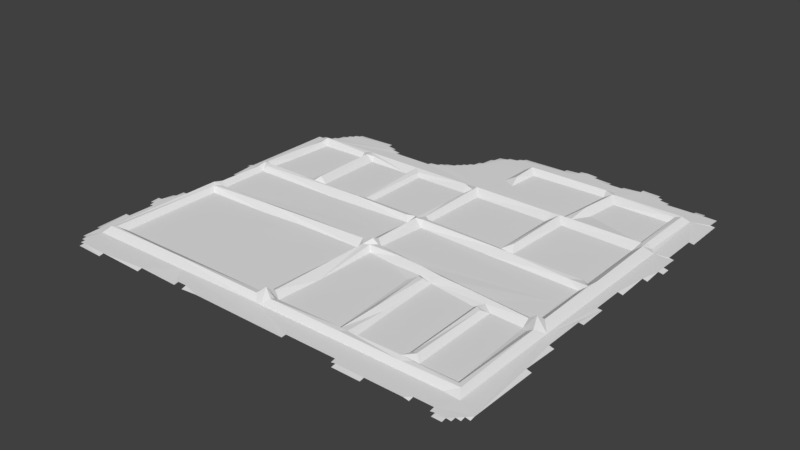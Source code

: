 # Source: salt-pond-pond.blend  (saved by Blender 2.77.0; exported with 4.5.12 LTS)
import bpy
from mathutils import Matrix  # noqa: F401  (used for matrix-valued properties, if any)

bpy.ops.wm.read_factory_settings(use_empty=True)
scene = bpy.context.scene
scene.name = 'Scene'

# ---- collections
col_collection_1 = bpy.data.collections.new('Collection 1'); scene.collection.children.link(col_collection_1)

# ---- world
world_world = bpy.data.worlds.new('World'); scene.world = world_world
world_world.color = (0.05088, 0.05088, 0.05088)
world_world.use_sun_shadow = False
world_world.sun_shadow_jitter_overblur = 0.0
world_world.cycles.sampling_method = 'MANUAL'

# ---- meshes
me_plane = bpy.data.meshes.new('Plane')
me_plane.from_pydata([(0.0, -0.9918, 0.0003886), (-0.8788, -0.9394, -0.0008769), (-0.7574, -0.9394, -0.003953), (-0.899, -0.9192, -0.001384), (-0.8788, -0.9192, 0.000167), (-0.7576, -0.9192, 1.463e-05), (-0.5552, -0.9191, -0.004818), (0.4141, -0.9192, -0.003006), (0.5355, -0.9192, -0.003553), (0.8182, -0.9192, -0.001661), (0.8587, -0.9193, -0.002315), (-0.9192, -0.899, -0.00289), (-0.899, -0.899, -7.004e-07), (-0.5556, -0.899, -9.239e-06), (-0.3736, -0.8992, -0.003785), (-0.3333, -0.8992, -0.006037), (-0.2551, -0.899, -0.0002746), (0.1719, -0.8992, -0.001548), (0.3939, -0.899, -0.003599), (0.4141, -0.899, -3.248e-05), (0.5354, -0.899, -1.4e-05), (0.6931, -0.899, -3.774e-05), (0.7172, -0.899, -0.004306), (0.798, -0.899, -0.003462), (0.8182, -0.899, -9.479e-05), (0.8586, -0.899, 8.583e-06), (0.8788, -0.899, -0.001719), (-0.9397, -0.8796, -0.003638), (-0.9192, -0.8788, -9.942e-05), (-0.9008, -0.8178, 0.0003827), (-0.3737, -0.8788, -5.26e-05), (-0.3333, -0.8788, -0.0001501), (0.1717, -0.8788, -8.619e-05), (0.3939, -0.8788, -8.954e-05), (0.7172, -0.8788, 3.397e-05), (0.798, -0.8788, -8.06e-05), (0.8788, -0.8788, 0.0), (0.899, -0.8788, -0.003179), (-0.4332, -0.811, 0.0003242), (-0.04686, -0.8007, 0.0008117), (0.899, -0.8586, -1.462e-05), (0.9192, -0.8586, -0.004062), (0.7684, -0.7971, 0.0001457), (0.9192, -0.8383, -0.0002409), (-0.9394, -0.798, -0.000206), (0.8379, -0.8036, 0.000921), (-0.9597, -0.798, -0.005061), (-0.8792, -0.7852, 0.02313), (-0.02658, -0.7989, 0.005729), (-0.8616, -0.7767, 0.02388), (-0.532, -0.7779, 0.02457), (-0.07299, -0.7785, 0.02317), (-0.04032, -0.7606, 0.05089), (-0.002496, -0.7783, 0.02502), (0.315, -0.7774, 0.02364), (0.5834, -0.7773, 0.02143), (0.8175, -0.7716, 0.02178), (-0.8381, -0.7425, 1.046e-05), (-0.07954, -0.7578, 0.02047), (-0.002613, -0.7584, 0.0194), (0.3108, -0.7578, 0.02488), (0.3364, -0.7565, 0.0222), (0.5705, -0.7592, 0.02886), (0.6166, -0.7575, 0.02441), (0.7988, -0.7558, 0.02248), (-0.9596, -0.6564, 0.000254), (-0.07213, -0.7361, 0.0001574), (-0.05123, -0.7257, 0.01876), (-0.03388, -0.7251, 0.02475), (-0.005067, -0.7379, 0.0004573), (0.2794, -0.7355, 0.0002961), (0.3579, -0.7346, 0.000116), (0.5573, -0.7336, 0.0004583), (0.5782, -0.71, 0.01791), (0.596, -0.7126, 0.02122), (0.6215, -0.7292, 0.0003563), (0.7767, -0.7289, 0.0007882), (0.8361, -0.3205, 0.0001245), (0.3353, -0.5663, 0.009374), (-0.9394, -0.6566, -0.0002279), (0.3123, -0.5806, 0.02586), (0.9193, -0.5353, -0.004706), (0.008561, -0.5495, 0.0008282), (0.7769, -0.3564, 0.004488), (-0.06852, -0.5432, 0.0001335), (0.7541, -0.3418, 0.0004599), (0.8063, -0.3593, 0.02355), (0.5934, -0.3667, 0.01888), (0.8987, -0.5353, 0.0009364), (-0.9192, -0.3737, -5.126e-05), (-0.899, -0.3333, 0.001357), (-0.9394, -0.5354, 3.576e-07), (-0.8573, -0.2746, 0.02181), (-0.9596, -0.5354, -0.004437), (0.2915, -0.327, 0.02488), (-0.98, -0.5155, -0.005134), (-0.9596, -0.5152, -0.000284), (-0.9595, -0.4747, 0.000107), (0.2715, -0.2923, 0.005042), (0.6145, -0.3359, 0.0001526), (-0.9798, -0.4747, -0.001073), (-0.05183, -0.2714, 0.0001758), (-0.02744, -0.2669, 0.02374), (0.575, -0.3583, 0.02275), (0.5483, -0.3385, 0.001125), (-0.9597, -0.4141, -0.005563), (-0.9394, -0.4142, -0.0002248), (-0.9394, -0.3737, -0.001065), (0.312, -0.3261, 0.02218), (0.8788, -0.3737, -4.135e-05), (0.8991, -0.3737, -0.006186), (-0.005635, -0.2528, 0.02143), (-0.9189, -0.3333, -0.006884), (0.2496, -0.337, 7.173e-06), (0.3341, -0.3071, 0.0001357), (0.7893, -0.3136, 0.04997), (-0.8993, -0.2515, 0.0007296), (-0.8376, -0.2938, 0.000477), (0.1323, -0.2852, 0.0007125), (0.5787, -0.3147, 0.01334), (0.7531, -0.3078, 0.02331), (-0.5415, -0.2894, 0.0001764), (-0.3334, -0.2741, 0.0009558), (0.3593, -0.2747, 0.02344), (0.5056, -0.2861, 0.02425), (0.8004, -0.2822, 0.0255), (-0.873, -0.2615, 0.02866), (0.01173, -0.2716, 0.0005532), (0.2526, -0.2621, 0.02525), (0.5727, -0.2585, 0.0002106), (0.7676, -0.276, 0.0008709), (-0.8301, -0.255, 0.02271), (-0.5133, -0.2535, 0.0233), (-0.0565, -0.2335, 0.02401), (-0.009675, -0.23, 0.03832), (0.1513, -0.2525, 0.02391), (0.3874, -0.2449, 0.001875), (0.8788, -0.1919, -2.208e-05), (-0.8672, -0.2209, 0.02036), (-0.8391, -0.2318, 6.236e-05), (-0.6118, -0.2215, 0.0007496), (-0.3707, -0.2337, 0.01875), (0.01832, -0.2298, 0.02098), (0.1959, -0.2249, 0.0006913), (-0.05304, -0.2067, 0.000955), (-0.01238, -0.194, 0.02364), (0.01447, -0.2102, 0.001423), (0.7576, -0.1234, -1.709e-07), (0.8991, -0.1922, -0.002154), (0.7674, -0.01219, 0.0003726), (-0.8989, -0.1111, -0.0001845), (0.8035, 0.05176, 0.02437), (0.8993, -0.07012, -0.001792), (-0.05038, -0.09956, -8.239e-07), (-0.9194, -0.1111, -0.006151), (-0.03806, 0.01127, 0.001108), (0.7978, -0.001159, 0.02616), (0.8788, -0.07072, -4.919e-05), (-0.8608, -0.013, 0.02028), (-0.8376, -0.01059, 0.001022), (-0.009127, 0.02734, 0.02507), (-0.9191, -0.01011, 0.0009165), (0.3457, -0.003246, 0.0006564), (-0.8951, 0.0388, 0.001717), (-0.9394, -0.0101, -0.005413), (-0.4138, -0.008066, 0.0001554), (0.8788, 0.07073, -0.0001173), (-0.9394, 0.0101, -0.005819), (-0.9192, 0.0101, -1.431e-06), (-0.8312, 0.009827, 0.02095), (0.03235, 0.01049, 0.0001563), (0.7088, 0.01017, 0.02), (-0.8658, 0.0476, 0.02022), (-0.86, 0.02735, 0.02617), (-0.5843, 0.03079, 0.02393), (-0.3311, 0.03193, 0.0235), (-0.06273, 0.0314, 0.02183), (-0.03047, 0.05314, 0.01619), (0.02614, 0.03408, 0.02421), (0.412, 0.03002, 0.02409), (0.7595, 0.02833, 0.02259), (-0.8396, 0.05125, 0.0004057), (-0.5904, 0.04957, 0.00639), (-0.3332, 0.07109, 0.0001835), (-0.3126, 0.06925, 0.01842), (-0.2904, 0.05027, 0.01706), (0.04288, 0.05089, 0.02148), (0.3889, 0.04737, 0.016), (0.4343, 0.06044, 0.00195), (0.766, 0.05075, 0.0005123), (-0.6157, 0.07331, 4.847e-06), (-0.5757, 0.0823, 0.02176), (-0.5371, 0.06901, 2.262e-05), (-0.2722, 0.07027, 6.189e-06), (-0.03294, 0.07069, 0.0005294), (0.007623, 0.07094, 0.01977), (0.0291, 0.07262, 0.0002378), (0.3732, 0.06957, 1.315e-05), (0.4126, 0.09881, 0.02374), (0.8991, 0.07051, -0.005352), (-0.8255, 0.1838, 0.0003292), (0.03807, 0.3758, 0.0001018), (-0.02881, 0.375, -8.386e-05), (-0.009364, 0.2223, 0.01973), (-0.8567, 0.2197, 0.0191), (0.3755, 0.3726, -2.854e-06), (0.4477, 0.3782, 0.002259), (0.7643, 0.3734, 7.304e-05), (0.8381, 0.4085, -2.817e-05), (-0.9192, 0.434, -0.0003019), (-0.8762, 0.3349, 0.0002751), (0.899, 0.2121, -6.623e-05), (-0.6026, 0.3744, 0.001913), (0.7995, 0.3883, 0.02579), (0.9193, 0.212, -0.005567), (-0.538, 0.373, 4.844e-05), (-0.8382, 0.3627, 0.01924), (-0.5757, 0.3775, 0.02495), (-0.3349, 0.3724, 0.000417), (-0.3143, 0.4132, 0.02144), (0.9192, 0.2929, 3.421e-05), (-0.2889, 0.3914, 0.01314), (-0.2731, 0.3722, 3.859e-06), (0.4162, 0.4132, 0.0251), (0.9394, 0.2929, -0.00385), (-0.8159, 0.373, 0.0002852), (0.008481, 0.4136, 0.02498), (0.9192, 0.3333, -2.235e-08), (0.9394, 0.3333, -0.004026), (0.9194, 0.4146, -0.002561), (-0.8377, 0.4038, 0.02533), (-0.6055, 0.3945, 0.01936), (-0.5477, 0.3939, 0.01744), (-0.05443, 0.4153, 0.02093), (-0.01384, 0.4141, 0.007066), (0.3841, 0.414, 0.0228), (0.7974, 0.4277, 0.0251), (-0.5763, 0.4137, 0.02173), (0.7798, 0.4145, 0.02357), (0.8182, 0.4303, 0.003521), (0.899, 0.4141, -0.0002619), (-0.8991, 0.4341, -0.001367), (-0.8587, 0.4543, -0.00116), (-0.8539, 0.4333, 0.0002643), (-0.05023, 0.4347, 0.004844), (0.01305, 0.4505, 0.0001936), (0.4254, 0.4361, 0.008112), (0.4571, 0.4307, 0.0111), (0.7572, 0.4503, 9.637e-05), (-0.8994, 0.4538, -0.003658), (0.4107, 0.4547, 5.71e-06), (-0.8588, 0.4741, -0.003075), (-0.5552, 0.5352, -0.0001355), (0.08604, 0.5602, 0.0003871), (0.4928, 0.524, 6.439e-06), (-0.8183, 0.5147, -0.001994), (-0.8385, 0.4745, -0.0008159), (-0.5151, 0.5149, -0.001503), (0.4588, 0.5437, 0.02381), (-0.8388, 0.514, -0.005229), (-0.798, 0.5351, -0.001058), (-0.3332, 0.5149, -0.001579), (0.899, 0.5758, -3.044e-05), (-0.8184, 0.5345, -0.003721), (-0.7777, 0.5551, -0.0009561), (-0.5957, 0.5553, -0.0001242), (-0.5145, 0.5343, -0.004604), (-0.3329, 0.5347, -0.003976), (-0.2928, 0.5352, -0.0009269), (-0.2543, 0.5488, -0.0001982), (-0.1392, 0.6684, -1.552e-05), (-0.798, 0.5546, -0.002727), (-0.5546, 0.5542, -0.004729), (-0.2924, 0.5549, -0.00414), (-0.2725, 0.5553, -0.001708), (0.8219, 0.7356, 0.000572), (-0.7775, 0.5738, -0.004092), (-0.5944, 0.5758, -0.00073), (-0.272, 0.5747, -0.00633), (-0.2322, 0.5757, -0.0007782), (-0.212, 0.5958, -0.0006763), (0.4419, 0.7118, 0.0006857), (0.796, 0.7136, 0.0246), (0.9196, 0.5752, -0.003657), (-0.2319, 0.5954, -0.003338), (-0.1918, 0.616, -0.0006882), (0.0308, 0.5943, 3.569e-05), (0.07116, 0.6187, 0.0201), (0.4738, 0.6587, 0.024), (-0.2117, 0.6156, -0.003466), (0.7573, 0.6761, 6.729e-05), (0.7727, 0.6992, 0.01961), (-0.1915, 0.6359, -0.002952), (-0.1717, 0.6363, -0.000668), (0.09891, 0.7043, 0.001217), (0.9196, 0.7578, -0.001621), (-0.1711, 0.6761, -0.004406), (-0.1514, 0.6766, -0.001157), (0.5102, 0.6774, 0.0001985), (-0.0907, 0.7779, -0.0001574), (0.03267, 0.7348, 0.0002096), (0.4791, 0.7179, 0.02341), (0.06971, 0.7358, 0.02317), (0.8989, 0.7576, 0.0004232), (-0.1507, 0.7366, -0.005396), (-0.1313, 0.7372, -0.001143), (0.4372, 0.7397, 0.02135), (0.4837, 0.7484, 0.0009617), (0.07291, 0.7681, 0.0009567), (0.4535, 0.7791, 4.193e-05), (-0.13, 0.7778, -0.005182), (-0.05033, 0.798, -0.0004686), (-0.08968, 0.7984, -0.003649), (-0.02996, 0.8183, -0.0004933), (0.2166, 0.8328, -0.0001531), (0.6769, 0.8181, -0.0009135), (0.798, 0.8182, -0.0009851), (-0.04954, 0.8184, -0.003373), (0.3495, 0.8378, -0.0002537), (0.4546, 0.8384, -0.0007186), (0.5353, 0.8587, -0.0004686), (0.6365, 0.8383, -0.001055), (0.8384, 0.8182, -0.0007224), (0.899, 0.8182, -0.002367), (-0.02871, 0.8379, -0.004124), (0.1719, 0.8384, -0.001839), (0.394, 0.8384, -0.0008184), (0.677, 0.8382, -0.004032), (0.7982, 0.8383, -0.005335), (0.8384, 0.8384, -0.004962), (0.1723, 0.8585, -0.004754), (0.2325, 0.8586, -0.00114), (0.2666, 0.8788, -0.001153), (0.3132, 0.8585, -0.001197), (0.3942, 0.8585, -0.005013), (0.4547, 0.8586, -0.005344), (0.5351, 0.879, -0.001457), (0.6163, 0.8585, -0.001586), (0.6366, 0.8584, -0.003602), (0.2328, 0.8787, -0.00347), (0.3135, 0.8787, -0.003984), (0.6164, 0.8786, -0.003888)], [], [(1, 2, 4), (2, 5, 4), (6, 13, 5), (39, 48, 52, 51), (15, 16, 31), (21, 22, 34), (25, 26, 36), (12, 29, 28), (5, 29, 12), (13, 38, 29), (31, 38, 30), (36, 37, 40), (35, 40, 43), (40, 41, 43), (29, 44, 27), (32, 42, 39), (35, 45, 42), (35, 43, 45), (39, 42, 48), (38, 39, 50), (53, 54, 60, 59), (48, 42, 54), (49, 50, 57), (50, 51, 58), (51, 52, 58), (52, 53, 59), (66, 58, 52, 67), (54, 55, 61), (55, 56, 63), (50, 58, 57), (52, 59, 69, 68), (62, 63, 75, 74), (59, 60, 70), (61, 62, 72), (62, 74, 73), (75, 63, 64, 76), (100, 95, 96, 97), (43, 77, 45), (70, 113, 69), (60, 61, 78), (60, 80, 70), (69, 113, 82), (76, 85, 75), (56, 86, 64), (66, 84, 57), (74, 87, 73), (43, 88, 77), (29, 89, 79), (89, 29, 90), (45, 77, 86), (47, 49, 92), (68, 69, 82), (80, 94, 70), (75, 99, 87), (70, 98, 113), (101, 84, 68, 102), (92, 57, 117), (84, 101, 57), (103, 87, 99, 119), (73, 103, 72), (72, 104, 71), (64, 86, 83), (94, 80, 108), (88, 109, 77), (88, 110, 109), (102, 82, 111), (78, 114, 108), (90, 47, 126), (111, 82, 127), (71, 104, 114), (104, 103, 119), (94, 108, 114, 98), (83, 115, 85), (104, 119, 114), (85, 120, 119), (57, 122, 121), (113, 118, 127), (132, 122, 101, 133), (114, 124, 123), (119, 120, 124), (120, 115, 125), (117, 121, 92), (98, 123, 128), (120, 130, 129), (120, 125, 130), (92, 131, 126), (92, 132, 131), (121, 122, 132), (127, 118, 135, 111), (111, 134, 102), (126, 131, 139, 138), (123, 136, 128), (124, 129, 136), (109, 137, 77), (126, 138, 116), (144, 133, 134, 145), (131, 132, 140), (132, 133, 141), (102, 134, 133), (134, 111, 142), (135, 143, 142), (128, 136, 143), (132, 141, 140), (141, 133, 144), (134, 142, 146, 145), (158, 138, 139, 159), (142, 143, 146), (136, 147, 143), (140, 153, 139), (140, 144, 153), (143, 147, 146), (130, 149, 147), (137, 152, 77), (137, 148, 152), (153, 145, 155), (125, 156, 149), (150, 138, 158), (155, 145, 160), (167, 164, 161, 168), (150, 163, 161), (153, 165, 159), (153, 155, 165), (147, 162, 170), (157, 166, 77), (173, 158, 159, 169), (158, 173, 163), (189, 180, 156, 151), (159, 165, 169), (149, 156, 171), (160, 170, 178), (170, 179, 178), (171, 180, 179), (173, 181, 172), (173, 174, 182), (174, 175, 182), (175, 176, 185), (179, 187, 186), (179, 188, 187), (180, 189, 188), (178, 186, 196, 195), (9, 10, 25, 24), (181, 182, 190), (182, 183, 192), (185, 177, 193), (160, 178, 195), (186, 187, 197, 196), (183, 184, 219, 218), (151, 213, 189), (172, 181, 200), (194, 202, 193), (194, 160, 203), (163, 172, 204), (198, 188, 206), (77, 208, 151), (163, 210, 209), (183, 218, 192), (166, 211, 208), (191, 217, 212), (192, 218, 215), (220, 224, 228, 227), (193, 222, 185), (195, 196, 201), (211, 220, 208), (211, 214, 220), (185, 221, 219), (187, 198, 223), (216, 200, 225), (217, 192, 215), (203, 195, 226), (205, 187, 223), (202, 203, 226), (210, 216, 230, 243), (210, 243, 209), (193, 202, 222), (227, 229, 208), (256, 252, 265, 264), (216, 225, 230), (225, 212, 231), (217, 215, 232), (215, 218, 232), (222, 202, 233), (207, 238, 206), (207, 213, 238), (231, 217, 237), (232, 218, 237), (221, 222, 233), (213, 239, 236), (243, 242, 241), (230, 237, 243), (237, 219, 244), (219, 233, 244), (234, 226, 245), (226, 246, 245), (235, 223, 246), (238, 248, 247), (243, 256, 242), (243, 252, 256), (252, 243, 257), (246, 247, 258), (256, 260, 255), (245, 269, 261), (256, 264, 260), (268, 269, 274, 273), (257, 266, 252), (261, 268, 267), (252, 272, 265), (264, 265, 277, 276), (254, 248, 298), (239, 208, 275), (274, 269, 279, 278), (293, 270, 297, 296), (269, 280, 279), (245, 270, 280), (245, 253, 286), (250, 246, 281), (236, 282, 238), (253, 287, 286), (248, 238, 291), (282, 239, 275), (262, 283, 275), (285, 293, 292), (281, 258, 288), (288, 254, 298), (287, 253, 294), (283, 295, 275), (297, 270, 305, 304), (286, 300, 270), (288, 298, 301), (281, 288, 301), (291, 282, 301), (306, 281, 301, 307), (270, 300, 299), (294, 281, 302), (320, 321, 337, 336), (301, 275, 307), (300, 302, 308), (300, 313, 311), (275, 316, 315), (275, 303, 316), (311, 313, 317), (309, 319, 318), (307, 320, 309), (307, 321, 320), (303, 322, 316), (303, 323, 322), (313, 325, 324), (315, 327, 321), (316, 329, 328), (314, 331, 330), (314, 332, 331), (318, 333, 332), (318, 334, 333), (321, 338, 337), (331, 332, 339), (337, 341, 336), (3, 4, 12), (4, 5, 12), (7, 8, 19), (19, 8, 20), (11, 12, 28), (5, 13, 29), (18, 19, 33), (19, 20, 33), (23, 24, 35), (24, 25, 35), (13, 14, 38), (14, 30, 38), (31, 16, 38), (16, 17, 38), (17, 32, 39), (21, 34, 42), (42, 34, 35), (25, 36, 35), (35, 36, 40), (28, 29, 27), (38, 17, 39), (32, 33, 42), (33, 20, 42), (20, 21, 42), (47, 29, 50), (50, 29, 38), (49, 47, 50), (50, 39, 51), (52, 48, 53), (53, 48, 54), (54, 42, 55), (55, 42, 56), (42, 45, 56), (60, 54, 61), (61, 55, 62), (62, 55, 63), (63, 56, 64), (46, 44, 65), (44, 29, 65), (57, 58, 66), (67, 52, 68), (69, 59, 70), (71, 61, 72), (72, 62, 73), (78, 61, 71), (65, 29, 79), (80, 60, 78), (76, 64, 83), (84, 66, 67), (76, 83, 85), (56, 45, 86), (74, 75, 87), (43, 81, 88), (90, 29, 47), (79, 89, 91), (92, 49, 57), (84, 67, 68), (93, 91, 96), (91, 89, 96), (96, 89, 97), (70, 94, 98), (102, 68, 82), (103, 73, 87), (72, 103, 104), (105, 97, 106), (97, 89, 106), (82, 113, 127), (107, 106, 89), (80, 78, 108), (75, 85, 99), (78, 71, 114), (112, 89, 90), (126, 47, 92), (83, 86, 115), (115, 86, 77), (116, 90, 126), (57, 121, 117), (99, 85, 119), (85, 115, 120), (57, 101, 122), (118, 113, 98), (114, 119, 124), (115, 77, 125), (92, 121, 132), (118, 98, 128), (98, 114, 123), (124, 120, 129), (101, 102, 133), (118, 128, 135), (123, 124, 136), (139, 131, 140), (111, 135, 142), (135, 128, 143), (140, 141, 144), (136, 129, 147), (129, 130, 147), (130, 125, 149), (150, 116, 138), (125, 77, 151), (153, 144, 145), (146, 147, 170), (156, 125, 151), (77, 152, 157), (139, 153, 159), (160, 145, 146), (154, 150, 161), (147, 149, 162), (163, 150, 158), (160, 146, 170), (161, 163, 168), (169, 165, 175), (175, 165, 155), (162, 149, 171), (172, 163, 173), (173, 169, 174), (174, 169, 175), (175, 155, 176), (176, 155, 177), (155, 160, 177), (170, 162, 179), (162, 171, 179), (171, 156, 180), (181, 173, 182), (182, 175, 183), (183, 175, 184), (184, 175, 185), (185, 176, 177), (178, 179, 186), (179, 180, 188), (191, 182, 192), (193, 177, 194), (194, 177, 160), (198, 187, 188), (181, 190, 200), (188, 189, 207), (196, 197, 201), (203, 160, 195), (204, 172, 200), (202, 194, 203), (205, 197, 187), (189, 213, 207), (77, 166, 208), (168, 163, 209), (188, 207, 206), (211, 166, 199), (210, 163, 204), (190, 182, 212), (182, 191, 212), (151, 208, 213), (216, 204, 200), (217, 191, 192), (184, 185, 219), (197, 205, 201), (185, 222, 221), (223, 198, 206), (210, 204, 216), (190, 212, 225), (226, 195, 201), (200, 190, 225), (208, 220, 227), (230, 225, 231), (212, 217, 231), (233, 202, 234), (234, 202, 226), (201, 205, 235), (205, 223, 235), (230, 231, 237), (217, 232, 237), (237, 218, 219), (219, 221, 233), (201, 235, 226), (223, 206, 238), (238, 213, 236), (213, 208, 239), (208, 229, 240), (209, 243, 241), (243, 237, 244), (233, 234, 244), (226, 235, 246), (246, 223, 247), (223, 238, 247), (241, 242, 249), (243, 244, 245), (244, 234, 245), (245, 246, 250), (242, 256, 251), (245, 250, 253), (247, 248, 254), (243, 245, 257), (256, 255, 259), (257, 245, 261), (258, 247, 254), (255, 260, 263), (261, 269, 268), (208, 240, 262), (260, 264, 271), (208, 262, 275), (269, 245, 280), (270, 245, 286), (281, 246, 258), (282, 236, 239), (279, 280, 284), (280, 270, 285), (288, 258, 254), (280, 285, 289), (238, 282, 291), (285, 270, 293), (290, 248, 291), (253, 250, 294), (248, 290, 298), (300, 286, 287), (294, 250, 281), (298, 290, 291), (300, 287, 302), (302, 287, 294), (298, 291, 301), (270, 299, 305), (302, 281, 306), (301, 282, 275), (295, 303, 275), (308, 302, 309), (309, 302, 306), (306, 307, 309), (305, 299, 310), (299, 300, 311), (299, 311, 312), (300, 308, 313), (308, 309, 314), (307, 275, 315), (308, 314, 313), (307, 315, 321), (313, 314, 325), (318, 319, 326), (319, 309, 320), (316, 322, 329), (325, 314, 330), (314, 309, 332), (309, 318, 332), (318, 326, 334), (335, 319, 320), (332, 333, 340)])
_uv = me_plane.uv_layers.new(name='UVMap')
_uv.uv.foreach_set('vector', [0.5383, 0.4014, 0.5383, 0.4019, 0.5383, 0.4014, 0.5383, 0.4019, 0.5383, 0.4019, 0.5383, 0.4014, 0.5383, 0.4027, 0.5382, 0.4027, 0.5383, 0.4019, 0.5389, 0.4045, 0.5389, 0.4046, 0.5387, 0.4045, 0.5388, 0.4044, 0.5382, 0.4036, 0.5382, 0.4039, 0.5381, 0.4036, 0.5383, 0.4079, 0.5383, 0.408, 0.5382, 0.408, 0.5383, 0.4086, 0.5383, 0.4086, 0.5382, 0.4086, 0.5382, 0.4013, 0.5378, 0.4013, 0.5381, 0.4012, 0.5383, 0.4019, 0.5378, 0.4013, 0.5382, 0.4013, 0.5382, 0.4027, 0.5378, 0.4032, 0.5378, 0.4013, 0.5381, 0.4036, 0.5378, 0.4032, 0.5381, 0.4035, 0.5382, 0.4086, 0.5382, 0.4087, 0.5381, 0.4087, 0.5382, 0.4083, 0.5381, 0.4087, 0.538, 0.4088, 0.5381, 0.4087, 0.5381, 0.4088, 0.538, 0.4088, 0.5378, 0.4013, 0.5378, 0.4011, 0.5381, 0.4011, 0.5381, 0.4057, 0.5378, 0.4082, 0.5378, 0.4048, 0.5382, 0.4083, 0.5379, 0.4085, 0.5378, 0.4082, 0.5382, 0.4083, 0.538, 0.4088, 0.5379, 0.4085, 0.5389, 0.4045, 0.5389, 0.4079, 0.5389, 0.4046, 0.539, 0.4029, 0.5389, 0.4045, 0.5388, 0.4025, 0.5377, 0.405, 0.5377, 0.4063, 0.5376, 0.4063, 0.5376, 0.405, 0.5389, 0.4046, 0.5389, 0.4079, 0.5388, 0.406, 0.539, 0.4058, 0.539, 0.4045, 0.5392, 0.4057, 0.5384, 0.4079, 0.5384, 0.4098, 0.5383, 0.4098, 0.5384, 0.4098, 0.5384, 0.4099, 0.5383, 0.4098, 0.5376, 0.4048, 0.5377, 0.405, 0.5376, 0.405, 0.5392, 0.4025, 0.5391, 0.4026, 0.539, 0.4024, 0.5392, 0.4025, 0.5377, 0.4063, 0.5377, 0.4074, 0.5376, 0.4064, 0.5377, 0.4074, 0.5377, 0.4084, 0.5377, 0.4076, 0.539, 0.4045, 0.5391, 0.4026, 0.5392, 0.4057, 0.539, 0.4024, 0.5391, 0.4023, 0.5392, 0.4023, 0.5391, 0.4024, 0.5377, 0.4074, 0.5377, 0.4076, 0.5375, 0.4076, 0.5375, 0.4075, 0.5391, 0.4023, 0.5391, 0.401, 0.5392, 0.4011, 0.5314, 0.409, 0.5314, 0.4099, 0.5312, 0.4099, 0.5377, 0.4074, 0.5375, 0.4075, 0.5375, 0.4074, 0.5314, 0.409, 0.5315, 0.409, 0.5315, 0.4097, 0.5314, 0.4096, 0.5364, 0.401, 0.5366, 0.401, 0.5366, 0.401, 0.5364, 0.401, 0.538, 0.4088, 0.5359, 0.4085, 0.5379, 0.4085, 0.5376, 0.4062, 0.5359, 0.4061, 0.5376, 0.405, 0.5376, 0.4063, 0.5376, 0.4064, 0.5369, 0.4064, 0.5376, 0.4063, 0.5369, 0.4063, 0.5376, 0.4062, 0.5376, 0.405, 0.5359, 0.4061, 0.5368, 0.4051, 0.5376, 0.4082, 0.536, 0.4082, 0.5375, 0.4076, 0.5377, 0.4084, 0.536, 0.4084, 0.5377, 0.4083, 0.5375, 0.4047, 0.5367, 0.4047, 0.5375, 0.4015, 0.5375, 0.4075, 0.536, 0.4075, 0.5375, 0.4074, 0.538, 0.4088, 0.5368, 0.4087, 0.5359, 0.4085, 0.5378, 0.4013, 0.536, 0.4012, 0.5372, 0.4011, 0.536, 0.4012, 0.5378, 0.4013, 0.5358, 0.4013, 0.5379, 0.4085, 0.5359, 0.4085, 0.536, 0.4084, 0.5377, 0.4014, 0.5377, 0.4014, 0.5356, 0.4015, 0.5375, 0.4049, 0.5376, 0.405, 0.5368, 0.4051, 0.5369, 0.4063, 0.5359, 0.4062, 0.5376, 0.4062, 0.5375, 0.4076, 0.5359, 0.4076, 0.536, 0.4075, 0.5376, 0.4062, 0.5357, 0.4062, 0.5359, 0.4061, 0.5356, 0.4048, 0.5367, 0.4047, 0.5375, 0.4049, 0.5356, 0.4049, 0.5356, 0.4015, 0.5375, 0.4015, 0.5357, 0.4016, 0.5367, 0.4047, 0.5356, 0.4048, 0.5375, 0.4015, 0.536, 0.4074, 0.536, 0.4075, 0.5359, 0.4076, 0.5358, 0.4074, 0.5375, 0.4074, 0.536, 0.4074, 0.5376, 0.4073, 0.5376, 0.4073, 0.5359, 0.4073, 0.5376, 0.4065, 0.5377, 0.4083, 0.536, 0.4084, 0.536, 0.4083, 0.5359, 0.4062, 0.5369, 0.4063, 0.5359, 0.4063, 0.5368, 0.4087, 0.5361, 0.4087, 0.5359, 0.4085, 0.5368, 0.4087, 0.5361, 0.4088, 0.5361, 0.4087, 0.5356, 0.4049, 0.5368, 0.4051, 0.5355, 0.405, 0.5369, 0.4064, 0.5358, 0.4064, 0.5359, 0.4063, 0.5358, 0.4013, 0.5377, 0.4014, 0.5355, 0.4014, 0.5355, 0.405, 0.5368, 0.4051, 0.5356, 0.4051, 0.5376, 0.4065, 0.5359, 0.4073, 0.5358, 0.4064, 0.5359, 0.4073, 0.536, 0.4074, 0.5358, 0.4074, 0.5318, 0.4091, 0.5318, 0.409, 0.5319, 0.409, 0.5319, 0.4092, 0.539, 0.4059, 0.5392, 0.4059, 0.539, 0.406, 0.5359, 0.4073, 0.5358, 0.4074, 0.5358, 0.4064, 0.539, 0.406, 0.5392, 0.406, 0.5391, 0.4068, 0.5375, 0.4015, 0.5356, 0.4037, 0.5357, 0.4028, 0.5359, 0.4061, 0.5357, 0.4056, 0.5356, 0.4051, 0.5392, 0.4073, 0.5394, 0.408, 0.5394, 0.4092, 0.5392, 0.4091, 0.539, 0.4078, 0.5392, 0.4071, 0.5392, 0.4077, 0.5391, 0.4068, 0.5392, 0.406, 0.5392, 0.4071, 0.5386, 0.4077, 0.5387, 0.4079, 0.5385, 0.4079, 0.5394, 0.4059, 0.5394, 0.4071, 0.5393, 0.4058, 0.5391, 0.408, 0.5392, 0.4077, 0.5392, 0.4081, 0.5386, 0.4077, 0.5384, 0.4078, 0.5384, 0.4069, 0.5386, 0.4077, 0.5385, 0.4079, 0.5384, 0.4078, 0.5356, 0.4015, 0.5355, 0.4016, 0.5355, 0.4014, 0.5356, 0.4015, 0.5355, 0.4029, 0.5355, 0.4016, 0.5394, 0.4071, 0.5394, 0.408, 0.5392, 0.4073, 0.5391, 0.4091, 0.5391, 0.4086, 0.5392, 0.4085, 0.5392, 0.4092, 0.5323, 0.4091, 0.5324, 0.409, 0.5324, 0.4091, 0.5387, 0.401, 0.5386, 0.4011, 0.5385, 0.4011, 0.5385, 0.401, 0.5385, 0.4061, 0.5384, 0.4062, 0.5385, 0.4056, 0.5386, 0.4067, 0.5384, 0.4069, 0.5384, 0.4062, 0.5361, 0.4087, 0.5353, 0.4087, 0.5359, 0.4085, 0.5355, 0.4014, 0.5354, 0.4014, 0.5355, 0.4013, 0.5383, 0.4044, 0.5385, 0.4043, 0.5385, 0.4045, 0.5384, 0.4045, 0.5386, 0.4011, 0.5386, 0.4025, 0.5384, 0.402, 0.5399, 0.4081, 0.5399, 0.41, 0.5399, 0.4087, 0.5321, 0.409, 0.5321, 0.4091, 0.5319, 0.409, 0.5324, 0.409, 0.5323, 0.4091, 0.5322, 0.409, 0.5385, 0.4052, 0.5384, 0.4054, 0.5385, 0.4047, 0.5385, 0.4056, 0.5384, 0.4062, 0.5384, 0.4054, 0.5386, 0.4025, 0.5385, 0.403, 0.5384, 0.402, 0.5385, 0.403, 0.5385, 0.4043, 0.5383, 0.4044, 0.5385, 0.4045, 0.5385, 0.4047, 0.5383, 0.4046, 0.5384, 0.4045, 0.5345, 0.4015, 0.5354, 0.4014, 0.5354, 0.4016, 0.5345, 0.4016, 0.5385, 0.4047, 0.5384, 0.4054, 0.5383, 0.4046, 0.5355, 0.4066, 0.5351, 0.4082, 0.5354, 0.4059, 0.5354, 0.4025, 0.5349, 0.4048, 0.5354, 0.4016, 0.5354, 0.4025, 0.5354, 0.4048, 0.5349, 0.4048, 0.5354, 0.4059, 0.5351, 0.4082, 0.5354, 0.4051, 0.5357, 0.4082, 0.5346, 0.4082, 0.5351, 0.4082, 0.5353, 0.4087, 0.5348, 0.4088, 0.5359, 0.4085, 0.5353, 0.4087, 0.5353, 0.4088, 0.5348, 0.4088, 0.5349, 0.4048, 0.5353, 0.405, 0.5345, 0.4049, 0.5357, 0.4084, 0.5346, 0.4084, 0.5346, 0.4082, 0.5349, 0.4013, 0.5354, 0.4014, 0.5345, 0.4015, 0.5345, 0.4049, 0.5353, 0.405, 0.5344, 0.405, 0.5344, 0.4012, 0.5345, 0.4012, 0.5345, 0.4012, 0.5344, 0.4012, 0.5349, 0.4013, 0.5343, 0.4013, 0.5345, 0.4012, 0.5349, 0.4048, 0.5345, 0.4033, 0.5345, 0.4016, 0.5349, 0.4048, 0.5345, 0.4049, 0.5345, 0.4033, 0.5351, 0.4082, 0.5345, 0.4065, 0.5345, 0.4052, 0.5348, 0.4087, 0.5343, 0.4087, 0.5359, 0.4085, 0.5394, 0.4044, 0.5393, 0.4044, 0.5392, 0.4043, 0.5393, 0.4043, 0.5345, 0.4015, 0.5343, 0.4015, 0.5343, 0.4013, 0.5343, 0.4082, 0.5344, 0.4082, 0.5346, 0.4084, 0.5343, 0.4084, 0.5392, 0.4043, 0.5392, 0.4026, 0.5393, 0.4043, 0.5396, 0.409, 0.5395, 0.4092, 0.5395, 0.4088, 0.5394, 0.4058, 0.5396, 0.406, 0.5394, 0.406, 0.5396, 0.406, 0.5394, 0.4076, 0.5394, 0.406, 0.5345, 0.408, 0.5344, 0.4082, 0.5344, 0.4068, 0.5399, 0.4058, 0.5398, 0.4059, 0.5398, 0.4058, 0.5399, 0.4058, 0.5399, 0.407, 0.5398, 0.407, 0.5399, 0.407, 0.5399, 0.408, 0.5398, 0.407, 0.5344, 0.4037, 0.5344, 0.4048, 0.5343, 0.4039, 0.5397, 0.4026, 0.5397, 0.4025, 0.5397, 0.4011, 0.5397, 0.4026, 0.5396, 0.4027, 0.5397, 0.4025, 0.5397, 0.4041, 0.5396, 0.4041, 0.5396, 0.4027, 0.5397, 0.401, 0.5397, 0.4011, 0.5396, 0.4011, 0.5396, 0.401, 0.5383, 0.4084, 0.5383, 0.4086, 0.5383, 0.4086, 0.5383, 0.4084, 0.5343, 0.4016, 0.5343, 0.4026, 0.5342, 0.4025, 0.5343, 0.4026, 0.5342, 0.4037, 0.5342, 0.4028, 0.5399, 0.4043, 0.5398, 0.4053, 0.5398, 0.4043, 0.5344, 0.405, 0.5344, 0.4052, 0.5342, 0.4051, 0.5397, 0.4011, 0.5397, 0.4025, 0.5396, 0.4025, 0.5396, 0.4011, 0.5342, 0.4037, 0.5342, 0.4038, 0.5328, 0.4038, 0.533, 0.4037, 0.5343, 0.4084, 0.5329, 0.4084, 0.5343, 0.4082, 0.5343, 0.4015, 0.5343, 0.4016, 0.5337, 0.4016, 0.5342, 0.4049, 0.533, 0.405, 0.5342, 0.4039, 0.5342, 0.4049, 0.5344, 0.405, 0.5336, 0.405, 0.5343, 0.4013, 0.5343, 0.4015, 0.5336, 0.4015, 0.5341, 0.4068, 0.5343, 0.4069, 0.533, 0.4069, 0.5359, 0.4085, 0.5329, 0.4085, 0.5343, 0.4084, 0.5343, 0.4013, 0.5331, 0.4014, 0.5327, 0.4013, 0.5342, 0.4037, 0.533, 0.4037, 0.5342, 0.4028, 0.5343, 0.4087, 0.5337, 0.4088, 0.5329, 0.4085, 0.5341, 0.4027, 0.5329, 0.4027, 0.5329, 0.4026, 0.5342, 0.4028, 0.533, 0.4037, 0.5329, 0.4028, 0.5333, 0.4089, 0.5333, 0.409, 0.5332, 0.409, 0.5332, 0.4089, 0.5342, 0.4039, 0.533, 0.4039, 0.5343, 0.4039, 0.5342, 0.4051, 0.5342, 0.4052, 0.533, 0.4052, 0.5337, 0.4088, 0.5333, 0.4089, 0.5329, 0.4085, 0.5337, 0.4088, 0.5337, 0.4089, 0.5333, 0.4089, 0.5343, 0.4039, 0.5329, 0.4039, 0.5328, 0.4038, 0.5343, 0.4067, 0.5341, 0.4068, 0.5328, 0.4068, 0.533, 0.4016, 0.5337, 0.4016, 0.5329, 0.4017, 0.5329, 0.4027, 0.5342, 0.4028, 0.5329, 0.4028, 0.5336, 0.405, 0.5342, 0.4051, 0.5328, 0.4051, 0.533, 0.4066, 0.5343, 0.4067, 0.5328, 0.4068, 0.533, 0.405, 0.5336, 0.405, 0.5328, 0.4051, 0.5331, 0.4014, 0.533, 0.4016, 0.5328, 0.4016, 0.5327, 0.4015, 0.5331, 0.4014, 0.5327, 0.4015, 0.5327, 0.4013, 0.5342, 0.4039, 0.533, 0.405, 0.533, 0.4039, 0.5332, 0.4089, 0.5328, 0.4089, 0.5329, 0.4085, 0.5325, 0.4016, 0.5323, 0.4028, 0.5322, 0.4026, 0.5322, 0.4019, 0.533, 0.4016, 0.5329, 0.4017, 0.5328, 0.4016, 0.5311, 0.41, 0.5311, 0.4091, 0.5312, 0.4091, 0.5316, 0.41, 0.5315, 0.4098, 0.5316, 0.4099, 0.5315, 0.4098, 0.5316, 0.409, 0.5316, 0.4099, 0.5311, 0.409, 0.5311, 0.41, 0.5309, 0.4099, 0.5394, 0.4043, 0.5396, 0.4043, 0.5394, 0.4056, 0.533, 0.4082, 0.5329, 0.4084, 0.5328, 0.4083, 0.5398, 0.4019, 0.5399, 0.4021, 0.5397, 0.402, 0.5398, 0.4022, 0.5398, 0.403, 0.5397, 0.402, 0.531, 0.409, 0.5311, 0.409, 0.5309, 0.4099, 0.5329, 0.4084, 0.5328, 0.4085, 0.5328, 0.4084, 0.5327, 0.4015, 0.5326, 0.4015, 0.5327, 0.4013, 0.5396, 0.4092, 0.5396, 0.4082, 0.5397, 0.4093, 0.5396, 0.4082, 0.5396, 0.4071, 0.5397, 0.406, 0.5396, 0.4071, 0.5396, 0.406, 0.5397, 0.406, 0.5395, 0.4043, 0.5394, 0.4042, 0.5396, 0.4041, 0.5394, 0.4042, 0.5395, 0.4024, 0.5396, 0.4041, 0.5394, 0.4026, 0.5394, 0.4025, 0.5395, 0.4024, 0.5394, 0.401, 0.5396, 0.4011, 0.5395, 0.4023, 0.5327, 0.4015, 0.5325, 0.4016, 0.5326, 0.4015, 0.5327, 0.4015, 0.5323, 0.4028, 0.5325, 0.4016, 0.5323, 0.4028, 0.5327, 0.4015, 0.5324, 0.4029, 0.5327, 0.4068, 0.5328, 0.407, 0.5323, 0.407, 0.5325, 0.4016, 0.5323, 0.4018, 0.5323, 0.4017, 0.5326, 0.4051, 0.5322, 0.404, 0.5324, 0.4037, 0.5325, 0.4016, 0.5322, 0.4019, 0.5323, 0.4018, 0.5323, 0.4039, 0.5322, 0.404, 0.5322, 0.4039, 0.5322, 0.4039, 0.5324, 0.4029, 0.5323, 0.4029, 0.5323, 0.4028, 0.5324, 0.4037, 0.5323, 0.4039, 0.5323, 0.4037, 0.5323, 0.4028, 0.5322, 0.4028, 0.5322, 0.4026, 0.5322, 0.4019, 0.5322, 0.4026, 0.5321, 0.4026, 0.5321, 0.4019, 0.5324, 0.4071, 0.5327, 0.4082, 0.5317, 0.4072, 0.5328, 0.4085, 0.5329, 0.4085, 0.5315, 0.4085, 0.5322, 0.4039, 0.5322, 0.404, 0.5321, 0.4041, 0.5321, 0.404, 0.5319, 0.4044, 0.5317, 0.4045, 0.5317, 0.4045, 0.5317, 0.4044, 0.5322, 0.404, 0.532, 0.4042, 0.5321, 0.4041, 0.5326, 0.4051, 0.5317, 0.4045, 0.532, 0.4042, 0.5326, 0.4051, 0.5322, 0.4054, 0.5321, 0.4052, 0.5327, 0.4068, 0.5327, 0.4068, 0.5316, 0.4069, 0.5328, 0.4084, 0.5316, 0.4084, 0.5328, 0.4083, 0.5322, 0.4054, 0.532, 0.4054, 0.5321, 0.4052, 0.5327, 0.4082, 0.5328, 0.4083, 0.5317, 0.4083, 0.5316, 0.4084, 0.5328, 0.4085, 0.5315, 0.4085, 0.5322, 0.4088, 0.5322, 0.4089, 0.5315, 0.4085, 0.5324, 0.409, 0.5324, 0.4091, 0.5324, 0.409, 0.5316, 0.4069, 0.5323, 0.407, 0.5318, 0.4071, 0.5318, 0.4071, 0.5324, 0.4071, 0.5317, 0.4072, 0.532, 0.4054, 0.5322, 0.4054, 0.5316, 0.4055, 0.5322, 0.4089, 0.5314, 0.4089, 0.5315, 0.4085, 0.5317, 0.4045, 0.5317, 0.4045, 0.5315, 0.4045, 0.5315, 0.4045, 0.5321, 0.4052, 0.5315, 0.4052, 0.5317, 0.4045, 0.5318, 0.4071, 0.5317, 0.4072, 0.5316, 0.4071, 0.5316, 0.4069, 0.5318, 0.4071, 0.5316, 0.4071, 0.5317, 0.4083, 0.5316, 0.4084, 0.5316, 0.4071, 0.5315, 0.4069, 0.5316, 0.4069, 0.5316, 0.4071, 0.5314, 0.4071, 0.5317, 0.4045, 0.5315, 0.4052, 0.5313, 0.4047, 0.5396, 0.4057, 0.5396, 0.4043, 0.5397, 0.4058, 0.531, 0.4073, 0.5311, 0.4077, 0.531, 0.4076, 0.5309, 0.4073, 0.5399, 0.4081, 0.5397, 0.4095, 0.5397, 0.4081, 0.5389, 0.4099, 0.5388, 0.4098, 0.539, 0.4097, 0.5315, 0.4052, 0.5311, 0.405, 0.5312, 0.4049, 0.5315, 0.4085, 0.5312, 0.4084, 0.5312, 0.4079, 0.5315, 0.4085, 0.5314, 0.4088, 0.5312, 0.4084, 0.5312, 0.4049, 0.5311, 0.405, 0.5311, 0.4049, 0.5313, 0.407, 0.5311, 0.407, 0.5311, 0.4065, 0.5314, 0.4071, 0.531, 0.4073, 0.5313, 0.407, 0.5314, 0.4071, 0.5311, 0.4077, 0.531, 0.4073, 0.5314, 0.4088, 0.5312, 0.4086, 0.5312, 0.4084, 0.5314, 0.4088, 0.5312, 0.4088, 0.5312, 0.4086, 0.5311, 0.405, 0.5311, 0.4058, 0.531, 0.405, 0.5312, 0.4079, 0.5311, 0.4079, 0.5311, 0.4077, 0.5312, 0.4084, 0.5311, 0.4086, 0.5311, 0.4084, 0.5311, 0.406, 0.531, 0.4061, 0.531, 0.4058, 0.5311, 0.406, 0.5309, 0.4062, 0.531, 0.4061, 0.5311, 0.4065, 0.531, 0.4064, 0.5309, 0.4062, 0.5311, 0.4065, 0.531, 0.4067, 0.531, 0.4064, 0.5311, 0.4077, 0.531, 0.4077, 0.531, 0.4076, 0.531, 0.4061, 0.5309, 0.4062, 0.5309, 0.4061, 0.531, 0.4076, 0.5309, 0.4077, 0.5309, 0.4073, 0.5383, 0.4013, 0.5383, 0.4014, 0.5382, 0.4013, 0.5383, 0.4014, 0.5383, 0.4019, 0.5382, 0.4013, 0.5383, 0.4067, 0.5383, 0.4072, 0.5382, 0.4067, 0.5382, 0.4067, 0.5383, 0.4072, 0.5382, 0.4072, 0.5382, 0.4012, 0.5382, 0.4013, 0.5381, 0.4012, 0.5383, 0.4019, 0.5382, 0.4027, 0.5378, 0.4013, 0.5382, 0.4066, 0.5382, 0.4067, 0.5382, 0.4066, 0.5382, 0.4067, 0.5382, 0.4072, 0.5382, 0.4066, 0.5383, 0.4083, 0.5383, 0.4084, 0.5382, 0.4083, 0.5383, 0.4084, 0.5383, 0.4086, 0.5382, 0.4083, 0.5382, 0.4027, 0.5382, 0.4035, 0.5378, 0.4032, 0.5382, 0.4035, 0.5381, 0.4035, 0.5378, 0.4032, 0.5381, 0.4036, 0.5382, 0.4039, 0.5378, 0.4032, 0.5382, 0.4039, 0.5382, 0.4057, 0.5378, 0.4032, 0.5382, 0.4057, 0.5381, 0.4057, 0.5378, 0.4048, 0.5383, 0.4079, 0.5382, 0.408, 0.5378, 0.4082, 0.5378, 0.4082, 0.5382, 0.408, 0.5382, 0.4083, 0.5383, 0.4086, 0.5382, 0.4086, 0.5382, 0.4083, 0.5382, 0.4083, 0.5382, 0.4086, 0.5381, 0.4087, 0.5381, 0.4012, 0.5378, 0.4013, 0.5381, 0.4011, 0.5378, 0.4032, 0.5382, 0.4057, 0.5378, 0.4048, 0.5381, 0.4057, 0.5382, 0.4066, 0.5378, 0.4082, 0.5382, 0.4066, 0.5382, 0.4072, 0.5378, 0.4082, 0.5382, 0.4072, 0.5383, 0.4079, 0.5378, 0.4082, 0.5388, 0.4011, 0.539, 0.401, 0.5388, 0.4025, 0.5388, 0.4025, 0.539, 0.401, 0.539, 0.4029, 0.5377, 0.4014, 0.5377, 0.4014, 0.5377, 0.4028, 0.5388, 0.4025, 0.5389, 0.4045, 0.5388, 0.4044, 0.5387, 0.4045, 0.5389, 0.4046, 0.5388, 0.4047, 0.5388, 0.4047, 0.5389, 0.4046, 0.5388, 0.406, 0.5388, 0.406, 0.5389, 0.4079, 0.5388, 0.4071, 0.5388, 0.4071, 0.5389, 0.4079, 0.5388, 0.4081, 0.5389, 0.4079, 0.539, 0.4082, 0.5388, 0.4081, 0.5376, 0.4063, 0.5377, 0.4063, 0.5376, 0.4064, 0.5317, 0.409, 0.5317, 0.41, 0.5316, 0.4099, 0.5377, 0.4074, 0.5377, 0.4074, 0.5377, 0.4076, 0.5377, 0.4076, 0.5377, 0.4084, 0.5377, 0.4083, 0.5378, 0.401, 0.5378, 0.4011, 0.5372, 0.401, 0.5378, 0.4011, 0.5378, 0.4013, 0.5372, 0.401, 0.5392, 0.4057, 0.5391, 0.4026, 0.5392, 0.4025, 0.5392, 0.4025, 0.539, 0.4024, 0.5391, 0.4024, 0.5392, 0.4023, 0.5391, 0.4023, 0.5392, 0.4011, 0.5313, 0.409, 0.5314, 0.409, 0.5312, 0.4099, 0.5376, 0.4073, 0.5377, 0.4074, 0.5375, 0.4074, 0.5369, 0.4064, 0.5376, 0.4064, 0.5376, 0.4065, 0.5372, 0.401, 0.5378, 0.4013, 0.5372, 0.4011, 0.5369, 0.4063, 0.5376, 0.4063, 0.5369, 0.4064, 0.5376, 0.4082, 0.5377, 0.4083, 0.536, 0.4083, 0.5367, 0.4047, 0.5375, 0.4047, 0.5375, 0.4048, 0.5376, 0.4082, 0.536, 0.4083, 0.536, 0.4082, 0.5377, 0.4084, 0.5379, 0.4085, 0.536, 0.4084, 0.5375, 0.4075, 0.5375, 0.4076, 0.536, 0.4075, 0.538, 0.4088, 0.5368, 0.4088, 0.5368, 0.4087, 0.5358, 0.4013, 0.5378, 0.4013, 0.5377, 0.4014, 0.5372, 0.4011, 0.536, 0.4012, 0.5367, 0.4011, 0.5356, 0.4015, 0.5377, 0.4014, 0.5375, 0.4015, 0.5367, 0.4047, 0.5375, 0.4048, 0.5375, 0.4049, 0.5367, 0.401, 0.5367, 0.4011, 0.5366, 0.401, 0.5367, 0.4011, 0.536, 0.4012, 0.5366, 0.401, 0.5366, 0.401, 0.536, 0.4012, 0.5364, 0.401, 0.5376, 0.4062, 0.5359, 0.4062, 0.5357, 0.4062, 0.5356, 0.4049, 0.5375, 0.4049, 0.5368, 0.4051, 0.536, 0.4074, 0.5375, 0.4074, 0.536, 0.4075, 0.5376, 0.4073, 0.536, 0.4074, 0.5359, 0.4073, 0.5362, 0.4011, 0.5364, 0.401, 0.5362, 0.4011, 0.5364, 0.401, 0.536, 0.4012, 0.5362, 0.4011, 0.5368, 0.4051, 0.5359, 0.4061, 0.5356, 0.4051, 0.536, 0.4011, 0.5362, 0.4011, 0.536, 0.4012, 0.5369, 0.4063, 0.5369, 0.4064, 0.5359, 0.4063, 0.5375, 0.4076, 0.536, 0.4082, 0.5359, 0.4076, 0.5369, 0.4064, 0.5376, 0.4065, 0.5358, 0.4064, 0.5358, 0.4012, 0.536, 0.4012, 0.5358, 0.4013, 0.5355, 0.4014, 0.5377, 0.4014, 0.5356, 0.4015, 0.539, 0.4059, 0.539, 0.4058, 0.5392, 0.4059, 0.5358, 0.4083, 0.536, 0.4084, 0.5359, 0.4085, 0.5355, 0.4013, 0.5358, 0.4013, 0.5355, 0.4014, 0.5375, 0.4015, 0.5357, 0.4028, 0.5357, 0.4016, 0.539, 0.4066, 0.539, 0.406, 0.5391, 0.4068, 0.539, 0.406, 0.5392, 0.4059, 0.5392, 0.406, 0.5375, 0.4015, 0.5356, 0.4048, 0.5356, 0.4037, 0.5357, 0.4056, 0.5359, 0.4061, 0.5357, 0.4062, 0.539, 0.4078, 0.5391, 0.4068, 0.5392, 0.4071, 0.5358, 0.4083, 0.5359, 0.4085, 0.5357, 0.4084, 0.5393, 0.4058, 0.5394, 0.4071, 0.5392, 0.4073, 0.5391, 0.4086, 0.5391, 0.408, 0.5392, 0.4081, 0.5391, 0.408, 0.539, 0.4078, 0.5392, 0.4077, 0.5386, 0.4067, 0.5386, 0.4077, 0.5384, 0.4069, 0.5394, 0.4092, 0.5393, 0.4093, 0.5392, 0.4091, 0.5391, 0.4086, 0.5392, 0.4081, 0.5392, 0.4085, 0.5385, 0.4061, 0.5386, 0.4067, 0.5384, 0.4062, 0.5385, 0.4011, 0.5386, 0.4011, 0.5384, 0.402, 0.5318, 0.409, 0.5318, 0.4096, 0.5317, 0.4091, 0.5385, 0.4052, 0.5385, 0.4056, 0.5384, 0.4054, 0.5384, 0.402, 0.5385, 0.403, 0.5383, 0.4044, 0.5355, 0.4066, 0.5356, 0.4074, 0.5351, 0.4082, 0.5356, 0.4074, 0.5357, 0.4082, 0.5351, 0.4082, 0.5357, 0.4082, 0.5357, 0.4084, 0.5346, 0.4082, 0.5349, 0.4013, 0.5355, 0.4013, 0.5354, 0.4014, 0.5357, 0.4084, 0.5359, 0.4085, 0.5343, 0.4084, 0.5349, 0.4048, 0.5354, 0.4048, 0.5353, 0.405, 0.5354, 0.4051, 0.5351, 0.4082, 0.5345, 0.4052, 0.5346, 0.4084, 0.5357, 0.4084, 0.5343, 0.4084, 0.5359, 0.4085, 0.5348, 0.4088, 0.5348, 0.4087, 0.5354, 0.4016, 0.5349, 0.4048, 0.5345, 0.4016, 0.5344, 0.405, 0.5353, 0.405, 0.5354, 0.4051, 0.5349, 0.4012, 0.5349, 0.4013, 0.5345, 0.4012, 0.5351, 0.4082, 0.5346, 0.4082, 0.5345, 0.4065, 0.5343, 0.4013, 0.5349, 0.4013, 0.5345, 0.4015, 0.5344, 0.405, 0.5354, 0.4051, 0.5345, 0.4052, 0.5345, 0.4012, 0.5343, 0.4013, 0.5344, 0.4012, 0.5393, 0.4043, 0.5392, 0.4026, 0.5394, 0.4022, 0.5394, 0.4022, 0.5392, 0.4026, 0.5392, 0.401, 0.5396, 0.4073, 0.5396, 0.409, 0.5395, 0.4088, 0.5343, 0.4015, 0.5343, 0.4013, 0.5343, 0.4015, 0.54, 0.408, 0.5399, 0.4079, 0.54, 0.4069, 0.54, 0.4069, 0.5399, 0.4079, 0.54, 0.4058, 0.5394, 0.4022, 0.5392, 0.401, 0.5394, 0.4011, 0.5394, 0.4011, 0.5392, 0.401, 0.5394, 0.401, 0.5345, 0.4049, 0.5344, 0.405, 0.5343, 0.4049, 0.5396, 0.406, 0.5396, 0.4073, 0.5394, 0.4076, 0.5396, 0.4073, 0.5395, 0.4088, 0.5394, 0.4076, 0.5345, 0.408, 0.5346, 0.4084, 0.5344, 0.4082, 0.5398, 0.4059, 0.5399, 0.4058, 0.5398, 0.407, 0.5398, 0.407, 0.5399, 0.408, 0.5397, 0.408, 0.5397, 0.408, 0.5399, 0.408, 0.5398, 0.4081, 0.5342, 0.4038, 0.5344, 0.4037, 0.5343, 0.4039, 0.5343, 0.4039, 0.5344, 0.4048, 0.5343, 0.4049, 0.5387, 0.4082, 0.5387, 0.4098, 0.5387, 0.4082, 0.5397, 0.4026, 0.5397, 0.4041, 0.5396, 0.4027, 0.5321, 0.409, 0.5322, 0.409, 0.5322, 0.4092, 0.5398, 0.4043, 0.5398, 0.4053, 0.5397, 0.4053, 0.5397, 0.4053, 0.5398, 0.4053, 0.5399, 0.4054, 0.5341, 0.4068, 0.5343, 0.4067, 0.5343, 0.4069, 0.5343, 0.4016, 0.5342, 0.4025, 0.5337, 0.4016, 0.5343, 0.4069, 0.5343, 0.4082, 0.533, 0.4082, 0.5342, 0.4052, 0.5342, 0.4066, 0.533, 0.4052, 0.5336, 0.405, 0.5344, 0.405, 0.5342, 0.4051, 0.5336, 0.4015, 0.5343, 0.4015, 0.5337, 0.4016, 0.533, 0.405, 0.5342, 0.4049, 0.5336, 0.405, 0.533, 0.4066, 0.5342, 0.4066, 0.5343, 0.4067, 0.5343, 0.4082, 0.5329, 0.4084, 0.533, 0.4082, 0.5359, 0.4085, 0.5343, 0.4087, 0.5329, 0.4085, 0.5344, 0.4012, 0.5343, 0.4013, 0.5327, 0.4013, 0.5343, 0.4069, 0.533, 0.4082, 0.533, 0.4069, 0.5337, 0.4088, 0.5343, 0.4087, 0.5343, 0.4088, 0.5331, 0.4014, 0.5343, 0.4013, 0.5336, 0.4015, 0.5342, 0.4025, 0.5343, 0.4026, 0.5329, 0.4026, 0.5343, 0.4026, 0.5341, 0.4027, 0.5329, 0.4026, 0.5343, 0.4084, 0.5329, 0.4085, 0.5329, 0.4084, 0.533, 0.4016, 0.5336, 0.4015, 0.5337, 0.4016, 0.5329, 0.4027, 0.5341, 0.4027, 0.5342, 0.4028, 0.5342, 0.4038, 0.5343, 0.4039, 0.5328, 0.4038, 0.5342, 0.4066, 0.533, 0.4066, 0.533, 0.4052, 0.5343, 0.4039, 0.533, 0.4039, 0.5329, 0.4039, 0.5328, 0.4068, 0.5341, 0.4068, 0.533, 0.4069, 0.5331, 0.4014, 0.5336, 0.4015, 0.533, 0.4016, 0.5342, 0.4025, 0.5329, 0.4026, 0.5329, 0.4017, 0.5328, 0.4051, 0.5342, 0.4051, 0.533, 0.4052, 0.5337, 0.4016, 0.5342, 0.4025, 0.5329, 0.4017, 0.5329, 0.4085, 0.5333, 0.4089, 0.5332, 0.4089, 0.5312, 0.41, 0.5311, 0.41, 0.5312, 0.4091, 0.5311, 0.4091, 0.5312, 0.409, 0.5312, 0.4091, 0.5328, 0.4048, 0.533, 0.405, 0.5328, 0.405, 0.5328, 0.405, 0.533, 0.405, 0.5328, 0.4051, 0.5385, 0.4095, 0.5385, 0.4081, 0.5387, 0.408, 0.5385, 0.4081, 0.5387, 0.4079, 0.5387, 0.408, 0.5399, 0.401, 0.5398, 0.4019, 0.5397, 0.402, 0.5399, 0.4021, 0.5398, 0.4022, 0.5397, 0.402, 0.5399, 0.4041, 0.5397, 0.4031, 0.5399, 0.403, 0.5328, 0.4038, 0.5329, 0.4039, 0.5328, 0.4048, 0.5385, 0.4095, 0.5387, 0.408, 0.5387, 0.4096, 0.5396, 0.4058, 0.5394, 0.4056, 0.5396, 0.4043, 0.5328, 0.4083, 0.5329, 0.4084, 0.5328, 0.4084, 0.5329, 0.4084, 0.5329, 0.4085, 0.5328, 0.4085, 0.5384, 0.4079, 0.5384, 0.4082, 0.5384, 0.4082, 0.5384, 0.4082, 0.5384, 0.4085, 0.5384, 0.4083, 0.5397, 0.4093, 0.5396, 0.4082, 0.5397, 0.406, 0.5396, 0.406, 0.5397, 0.4058, 0.5397, 0.406, 0.5394, 0.4042, 0.5394, 0.4026, 0.5395, 0.4024, 0.5395, 0.4024, 0.5394, 0.4025, 0.5395, 0.4023, 0.5394, 0.4025, 0.5394, 0.401, 0.5395, 0.4023, 0.5327, 0.4013, 0.5326, 0.4015, 0.5326, 0.4013, 0.5327, 0.4015, 0.5327, 0.4049, 0.5326, 0.4051, 0.5327, 0.4049, 0.5328, 0.405, 0.5326, 0.4051, 0.5326, 0.4051, 0.5327, 0.4068, 0.5327, 0.4068, 0.5326, 0.4015, 0.5325, 0.4016, 0.5325, 0.4015, 0.5326, 0.4051, 0.5327, 0.4068, 0.5322, 0.4054, 0.5328, 0.407, 0.5327, 0.4082, 0.5324, 0.4071, 0.5327, 0.4015, 0.5326, 0.4051, 0.5324, 0.4029, 0.5325, 0.4016, 0.5323, 0.4017, 0.5323, 0.4016, 0.5324, 0.4029, 0.5326, 0.4051, 0.5324, 0.4037, 0.5323, 0.407, 0.5328, 0.407, 0.5324, 0.4071, 0.5323, 0.4017, 0.5323, 0.4018, 0.5323, 0.4017, 0.5324, 0.4037, 0.5322, 0.404, 0.5323, 0.4039, 0.5329, 0.4085, 0.5328, 0.4088, 0.5322, 0.4088, 0.5323, 0.4018, 0.5322, 0.4019, 0.5322, 0.4018, 0.5329, 0.4085, 0.5322, 0.4088, 0.5315, 0.4085, 0.5322, 0.404, 0.5326, 0.4051, 0.532, 0.4042, 0.5317, 0.4045, 0.5326, 0.4051, 0.5321, 0.4052, 0.5316, 0.4069, 0.5327, 0.4068, 0.5323, 0.407, 0.5316, 0.4084, 0.5328, 0.4084, 0.5328, 0.4085, 0.5321, 0.4041, 0.532, 0.4042, 0.532, 0.4041, 0.5384, 0.4079, 0.5384, 0.4083, 0.5384, 0.408, 0.5318, 0.4071, 0.5323, 0.407, 0.5324, 0.4071, 0.5325, 0.409, 0.5325, 0.4091, 0.5324, 0.409, 0.5328, 0.4083, 0.5316, 0.4084, 0.5317, 0.4083, 0.5384, 0.408, 0.5384, 0.4083, 0.5384, 0.4081, 0.5318, 0.4082, 0.5327, 0.4082, 0.5317, 0.4083, 0.5322, 0.4054, 0.5327, 0.4068, 0.5316, 0.4055, 0.5327, 0.4082, 0.5318, 0.4082, 0.5317, 0.4072, 0.5315, 0.4052, 0.5321, 0.4052, 0.532, 0.4054, 0.5316, 0.4055, 0.5327, 0.4068, 0.5316, 0.4069, 0.5392, 0.4055, 0.5392, 0.4045, 0.5394, 0.4044, 0.5315, 0.4052, 0.532, 0.4054, 0.5315, 0.4054, 0.5315, 0.4054, 0.532, 0.4054, 0.5316, 0.4055, 0.5392, 0.4055, 0.5394, 0.4044, 0.5394, 0.4056, 0.5317, 0.4045, 0.5313, 0.4047, 0.5315, 0.4045, 0.5397, 0.4058, 0.5396, 0.4043, 0.5397, 0.4043, 0.5399, 0.4081, 0.5399, 0.4094, 0.5397, 0.4095, 0.5314, 0.4089, 0.5314, 0.4088, 0.5315, 0.4085, 0.539, 0.4097, 0.5388, 0.4098, 0.539, 0.4082, 0.539, 0.4082, 0.5388, 0.4098, 0.5388, 0.4082, 0.5315, 0.4069, 0.5314, 0.4071, 0.5313, 0.407, 0.5315, 0.4045, 0.5313, 0.4047, 0.5313, 0.4046, 0.5313, 0.4047, 0.5315, 0.4052, 0.5312, 0.4049, 0.5313, 0.4047, 0.5312, 0.4049, 0.5312, 0.4047, 0.5315, 0.4052, 0.5313, 0.4054, 0.5311, 0.405, 0.5313, 0.4054, 0.5313, 0.407, 0.5311, 0.406, 0.5314, 0.4071, 0.5315, 0.4085, 0.5312, 0.4079, 0.5313, 0.4054, 0.5311, 0.406, 0.5311, 0.405, 0.5314, 0.4071, 0.5312, 0.4079, 0.5311, 0.4077, 0.5311, 0.405, 0.5311, 0.406, 0.5311, 0.4058, 0.5384, 0.4079, 0.5384, 0.4083, 0.5384, 0.4081, 0.5311, 0.407, 0.5313, 0.407, 0.531, 0.4073, 0.5312, 0.4084, 0.5312, 0.4086, 0.5311, 0.4086, 0.5311, 0.4058, 0.5311, 0.406, 0.531, 0.4058, 0.5311, 0.406, 0.5313, 0.407, 0.5309, 0.4062, 0.5313, 0.407, 0.5311, 0.4065, 0.5309, 0.4062, 0.5311, 0.4065, 0.5311, 0.4067, 0.531, 0.4067, 0.531, 0.407, 0.5311, 0.407, 0.531, 0.4073, 0.5309, 0.4062, 0.531, 0.4064, 0.5309, 0.4064])
me_plane.use_remesh_preserve_volume = False
me_plane.use_remesh_preserve_attributes = False
me_plane.use_mirror_vertex_groups = False
me_plane.update()

# ---- objects
ob_plane = bpy.data.objects.new('Plane', me_plane)

# ---- transforms, parenting, visibility, modifiers, constraints
ob_plane.location = (0.0, 0.0, 0.0)
ob_plane.lineart.crease_threshold = 0.0

# ---- collection membership
col_collection_1.objects.link(ob_plane)

# ---- scene / render settings (as saved in the file)
scene.frame_start = 1; scene.frame_end = 250; scene.frame_set(1)
scene.render.engine = 'BLENDER_EEVEE_NEXT'
scene.render.resolution_percentage = 50
scene.render.dither_intensity = 0.0
scene.cycles.use_denoising = False
scene.cycles.samples = 128
scene.cycles.sampling_pattern = 'TABULATED_SOBOL'
scene.cycles.light_sampling_threshold = 0.0
scene.cycles.use_adaptive_sampling = False
scene.cycles.use_light_tree = False
scene.cycles.blur_glossy = 0.0
scene.cycles.sample_clamp_indirect = 0.0
scene.view_settings.view_transform = 'Standard'
bpy.context.view_layer.update()

# ---- added for rendering (the .blend has no active camera and no usable light): camera, sun
cam_auto = bpy.data.cameras.new('AutoCamera')
cam_auto.lens = 50.0
cam_auto.sensor_width = 36.0
cam_auto.clip_end = 1000.0
ob_auto_camera = bpy.data.objects.new('AutoCamera', cam_auto)
scene.collection.objects.link(ob_auto_camera)
ob_auto_camera.location = (2.46019, -3.03295, 2.00637)
ob_auto_camera.rotation_euler = (1.09748, -7.21219e-08, 0.694738)
scene.camera = ob_auto_camera
light_auto_sun = bpy.data.lights.new('AutoSun', 'SUN')
light_auto_sun.energy = 3.0
light_auto_sun.angle = 0.0523599
ob_auto_sun = bpy.data.objects.new('AutoSun', light_auto_sun)
scene.collection.objects.link(ob_auto_sun)
ob_auto_sun.rotation_euler = (0.872665, 0.174533, 0.523599)
bpy.context.view_layer.update()
